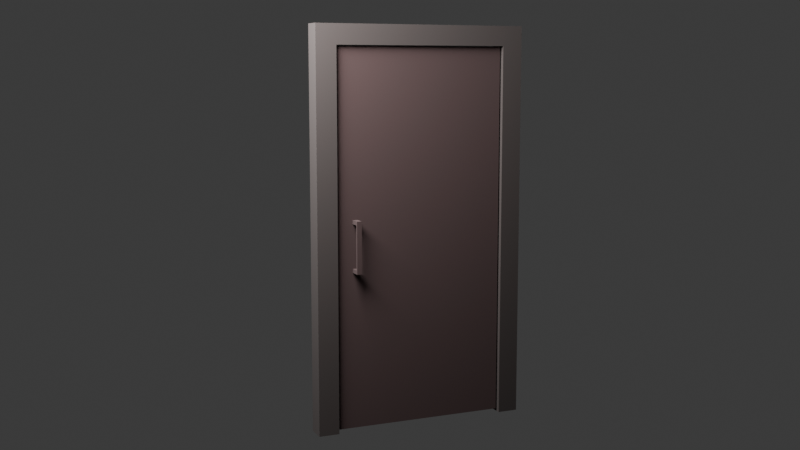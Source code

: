 # Source: kapi_2.blend  (saved by Blender 4.4.32; exported with 4.5.12 LTS)
import bpy
from mathutils import Matrix  # noqa: F401  (used for matrix-valued properties, if any)

bpy.ops.wm.read_factory_settings(use_empty=True)
scene = bpy.context.scene
scene.name = 'Scene'

# ---- collections
col_collection = bpy.data.collections.new('Collection'); scene.collection.children.link(col_collection)

# ---- materials (node trees are filled in below, after node groups)
mat_material_003 = bpy.data.materials.new('Material.003')
mat_material_004 = bpy.data.materials.new('Material.004')

# ---- material node trees
mat_material_003.use_nodes = True; mat_material_003.node_tree.nodes.clear()
_N = mat_material_003.node_tree.nodes; _L = mat_material_003.node_tree.links
n0 = _N.new('ShaderNodeBsdfPrincipled'); n0.name = 'Principled BSDF'; n0.location = (10, 300)
n0.inputs[0].default_value = (0.02542, 0.01873, 0.01743, 1.0)
n0.inputs[2].default_value = 0.9218
n1 = _N.new('ShaderNodeOutputMaterial'); n1.name = 'Material Output'; n1.location = (300, 300)
_L.new(n0.outputs[0], n1.inputs[0])
n1.is_active_output = True
mat_material_004.use_nodes = True; mat_material_004.node_tree.nodes.clear()
_N = mat_material_004.node_tree.nodes; _L = mat_material_004.node_tree.links
n0 = _N.new('ShaderNodeBsdfPrincipled'); n0.name = 'Principled BSDF'; n0.location = (10, 300)
n0.inputs[0].default_value = (0.03128, 0.01547, 0.01519, 1.0)
n0.inputs[2].default_value = 1.0
n1 = _N.new('ShaderNodeOutputMaterial'); n1.name = 'Material Output'; n1.location = (300, 300)
_L.new(n0.outputs[0], n1.inputs[0])
n1.is_active_output = True

# ---- world
world_world = bpy.data.worlds.new('World'); scene.world = world_world
world_world.use_nodes = True; world_world.node_tree.nodes.clear()
_N = world_world.node_tree.nodes; _L = world_world.node_tree.links
n0 = _N.new('ShaderNodeOutputWorld'); n0.name = 'World Output'; n0.location = (300, 300)
n1 = _N.new('ShaderNodeBackground'); n1.name = 'Background'; n1.location = (10, 300)
n1.inputs[0].default_value = (0.05088, 0.05088, 0.05088, 1.0)
_L.new(n1.outputs[0], n0.inputs[0])
n0.is_active_output = True
world_world.color = (0.05088, 0.05088, 0.05088)
world_world.sun_shadow_jitter_overblur = 0.0

# ---- cameras
cam_camera = bpy.data.cameras.new('Camera')

# ---- lights
light_point = bpy.data.lights.new('Point', 'POINT')
light_point.energy = 1000.0
light_point.shadow_soft_size = 0.6609

# ---- meshes
me_cube_001 = bpy.data.meshes.new('Cube.001')
me_cube_001.from_pydata([(-1.0, -0.8109, -1.0), (-1.0, -0.8109, 0.9), (-1.0, 0.8109, -1.0), (-1.0, 0.8109, 0.9), (1.0, -0.8109, -1.0), (1.0, -0.8109, 0.9), (1.0, 0.8109, -1.0), (1.0, 0.8109, 0.9), (-1.0, 1.0, -1.0), (-1.0, -1.0, -1.0), (-1.0, -1.0, 1.0), (-1.0, 1.0, 1.0), (1.0, 1.0, 1.0), (1.0, 1.0, -1.0), (1.0, -1.0, -1.0), (1.0, -1.0, 1.0)], [], [(8, 11, 12, 13), (14, 15, 10, 9), (12, 11, 10, 15), (1, 0, 9, 10), (3, 1, 10, 11), (2, 3, 11, 8), (7, 6, 13, 12), (5, 7, 12, 15), (4, 5, 15, 14), (0, 1, 5, 4), (2, 6, 7, 3), (1, 3, 7, 5)])
_uv = me_cube_001.uv_layers.new(name='UVMap')
_uv.uv.foreach_set('vector', [0.3333, 0.3333, 1.457e-08, 0.3333, 3.974e-08, 3e-15, 0.3333, 2.517e-08, 0.3333, 0.6667, 9.273e-09, 0.6667, 3.444e-08, 0.3333, 0.3333, 0.3333, 0.6667, 3.046e-08, 0.6667, 0.3333, 0.3333, 0.3333, 0.3333, 5.298e-09, 0.35, 0.6352, 0.6667, 0.6352, 0.6667, 0.6667, 0.3333, 0.6667, 0.35, 0.3648, 0.35, 0.6352, 0.3333, 0.6667, 0.3333, 0.3333, 0.6667, 0.3648, 0.35, 0.3648, 0.3333, 0.3333, 0.6667, 0.3333, 0.01667, 0.9685, 0.3333, 0.9685, 0.3333, 1.0, 3.975e-09, 1.0, 0.01667, 0.6982, 0.01667, 0.9685, 3.975e-09, 1.0, 2.914e-08, 0.6667, 0.3333, 0.6982, 0.01667, 0.6982, 2.914e-08, 0.6667, 0.3333, 0.6667, 0.65, 1.0, 0.3333, 1.0, 0.3333, 0.6667, 0.65, 0.6667, 0.9833, 3.45e-08, 0.9833, 0.3333, 0.6667, 0.3333, 0.6667, 1.06e-08, 0.7039, 0.3488, 0.9742, 0.3488, 0.9742, 0.6822, 0.7039, 0.6822])
_ca = me_cube_001.color_attributes.new('Color', 'FLOAT_COLOR', 'POINT')
_ca.data.foreach_set('color', [0.02198, 0.005158, 0.0005159, 1.0, 0.02198, 0.005158, 0.0005159, 1.0, 0.02198, 0.005158, 0.0005159, 1.0, 0.02198, 0.005158, 0.0005159, 1.0, 0.02198, 0.005158, 0.0005159, 1.0, 0.02198, 0.005158, 0.0005159, 1.0, 0.02198, 0.005158, 0.0005159, 1.0, 0.02198, 0.005158, 0.0005159, 1.0, 0.02198, 0.005158, 0.0005159, 1.0, 0.02198, 0.005158, 0.0005159, 1.0, 0.02198, 0.005158, 0.0005159, 1.0, 0.02198, 0.005158, 0.0005159, 1.0, 0.02198, 0.005158, 0.0005159, 1.0, 0.02198, 0.005158, 0.0005159, 1.0, 0.02198, 0.005158, 0.0005159, 1.0, 0.02198, 0.005158, 0.0005159, 1.0])
me_cube_001.materials.append(mat_material_003)
me_cube_001.update()
me_cube_003 = bpy.data.meshes.new('Cube.003')
me_cube_003.from_pydata([(0.0004899, -1.605, 0.1), (0.0004899, -1.605, 0.15), (0.0004899, -1.555, 0.1), (0.0004899, -1.555, 0.15), (0.05049, -1.555, 0.15), (0.05049, -1.555, 0.1), (0.05049, -1.605, 0.1), (0.05049, -1.605, 0.15), (0.06049, -1.555, 0.15), (0.06049, -1.555, 0.1), (0.06049, -1.605, 0.1), (0.06049, -1.605, 0.15), (0.05049, -1.605, -0.5), (0.05049, -1.555, -0.5), (0.06049, -1.605, -0.5), (0.06049, -1.555, -0.5), (0.06049, -1.605, -0.45), (0.06049, -1.555, -0.45), (0.05049, -1.555, -0.45), (0.05049, -1.605, -0.45), (0.0004899, -1.605, -0.5), (0.0004899, -1.555, -0.5), (0.0004899, -1.555, -0.45), (0.0004899, -1.605, -0.45), (-0.05951, -1.605, 0.1), (-0.05951, -1.605, 0.15), (-0.05951, -1.555, 0.1), (-0.05951, -1.555, 0.15), (-0.1095, -1.555, 0.15), (-0.1095, -1.555, 0.1), (-0.1095, -1.605, 0.1), (-0.1095, -1.605, 0.15), (-0.1195, -1.555, 0.15), (-0.1195, -1.555, 0.1), (-0.1195, -1.605, 0.1), (-0.1195, -1.605, 0.15), (-0.1095, -1.605, -0.5), (-0.1095, -1.555, -0.5), (-0.1195, -1.605, -0.5), (-0.1195, -1.555, -0.5), (-0.1195, -1.605, -0.45), (-0.1195, -1.555, -0.45), (-0.1095, -1.555, -0.45), (-0.1095, -1.605, -0.45), (-0.05951, -1.605, -0.5), (-0.05951, -1.555, -0.5), (-0.05951, -1.555, -0.45), (-0.05951, -1.605, -0.45), (-0.05904, -1.758, -2.461), (-0.05904, -1.758, 2.244), (-0.05904, -0.001934, -2.461), (-0.05904, -0.001934, 2.244), (2.126e-05, -1.758, -2.461), (2.126e-05, -1.758, 2.244), (2.126e-05, -0.001934, -2.461), (2.126e-05, -0.001934, 2.244)], [], [(0, 1, 3, 2), (2, 5, 6, 0), (0, 6, 7, 1), (3, 1, 7, 4), (7, 6, 10, 11), (9, 8, 11, 10), (17, 16, 14, 15), (4, 7, 11, 8), (5, 4, 8, 9), (12, 13, 15, 14), (18, 17, 15, 13), (19, 18, 22, 23), (16, 19, 12, 14), (10, 6, 19, 16), (6, 5, 18, 19), (5, 9, 17, 18), (9, 10, 16, 17), (23, 22, 21, 20), (13, 12, 20, 21), (12, 19, 23, 20), (18, 13, 21, 22), (3, 4, 5, 2), (24, 26, 27, 25), (26, 24, 30, 29), (24, 25, 31, 30), (27, 28, 31, 25), (31, 35, 34, 30), (33, 34, 35, 32), (41, 39, 38, 40), (28, 32, 35, 31), (29, 33, 32, 28), (36, 38, 39, 37), (42, 37, 39, 41), (43, 47, 46, 42), (40, 38, 36, 43), (34, 40, 43, 30), (30, 43, 42, 29), (29, 42, 41, 33), (33, 41, 40, 34), (47, 44, 45, 46), (37, 45, 44, 36), (36, 44, 47, 43), (42, 46, 45, 37), (27, 26, 29, 28), (48, 49, 51, 50), (54, 55, 53, 52), (48, 52, 53, 49), (49, 53, 55, 51), (50, 51, 55, 54), (50, 54, 52, 48)])
_uv = me_cube_003.uv_layers.new(name='UVMap')
_uv.uv.foreach_set('vector', [0.7871, 0.7854, 0.7871, 0.7747, 0.7978, 0.7747, 0.7978, 0.7854, 0.7997, 0.7165, 0.7891, 0.7165, 0.7891, 0.7058, 0.7997, 0.7058, 0.8019, 0.01069, 0.7912, 0.01069, 0.7912, 0.0, 0.8019, 0.0, 0.7871, 0.764, 0.7764, 0.764, 0.7764, 0.7533, 0.7871, 0.7533, 0.7912, 0.0, 0.7912, 0.01069, 0.7891, 0.01069, 0.7891, 0.0, 0.7997, 0.5667, 0.7997, 0.5561, 0.8104, 0.5561, 0.8104, 0.5667, 0.7997, 0.6844, 0.8104, 0.6844, 0.8104, 0.6951, 0.7997, 0.6951, 0.7871, 0.7533, 0.7764, 0.7533, 0.7764, 0.7512, 0.7871, 0.7512, 0.7997, 0.1497, 0.7997, 0.139, 0.8019, 0.139, 0.8019, 0.1497, 0.7764, 0.7747, 0.7871, 0.7747, 0.7871, 0.7768, 0.7764, 0.7768, 0.7997, 0.2673, 0.8019, 0.2673, 0.8019, 0.278, 0.7997, 0.278, 0.7997, 0.7165, 0.7997, 0.7271, 0.7891, 0.7271, 0.7891, 0.7165, 0.7891, 0.1283, 0.7912, 0.1283, 0.7912, 0.139, 0.7891, 0.139, 0.7891, 0.01069, 0.7912, 0.01069, 0.7912, 0.1283, 0.7891, 0.1283, 0.8019, 0.0, 0.8126, 0.0, 0.8126, 0.1176, 0.8019, 0.1176, 0.7997, 0.1497, 0.8019, 0.1497, 0.8019, 0.2673, 0.7997, 0.2673, 0.7997, 0.5667, 0.8104, 0.5667, 0.8104, 0.6844, 0.7997, 0.6844, 0.7871, 0.7961, 0.7871, 0.7854, 0.7978, 0.7854, 0.7978, 0.7961, 0.7871, 0.7747, 0.7764, 0.7747, 0.7764, 0.764, 0.7871, 0.764, 0.7912, 0.139, 0.7912, 0.1283, 0.8019, 0.1283, 0.8019, 0.139, 0.7997, 0.2673, 0.7997, 0.278, 0.7891, 0.278, 0.7891, 0.2673, 0.7891, 0.139, 0.7997, 0.139, 0.7997, 0.1497, 0.7891, 0.1497, 0.7978, 0.7747, 0.7871, 0.7747, 0.7871, 0.764, 0.7978, 0.764, 0.7891, 0.7378, 0.7891, 0.7271, 0.7997, 0.7271, 0.7997, 0.7378, 0.7891, 0.2887, 0.7891, 0.278, 0.7997, 0.278, 0.7997, 0.2887, 0.7871, 0.7768, 0.7871, 0.7875, 0.7764, 0.7875, 0.7764, 0.7768, 0.7997, 0.278, 0.8019, 0.278, 0.8019, 0.2887, 0.7997, 0.2887, 0.7997, 0.5667, 0.7891, 0.5667, 0.7891, 0.5561, 0.7997, 0.5561, 0.7997, 0.6844, 0.7997, 0.6951, 0.7891, 0.6951, 0.7891, 0.6844, 0.7871, 0.7875, 0.7871, 0.7897, 0.7764, 0.7897, 0.7764, 0.7875, 0.7912, 0.4277, 0.7891, 0.4277, 0.7891, 0.417, 0.7912, 0.417, 0.7871, 0.7533, 0.7871, 0.7512, 0.7978, 0.7512, 0.7978, 0.7533, 0.7912, 0.5454, 0.7912, 0.5561, 0.7891, 0.5561, 0.7891, 0.5454, 0.7891, 0.7378, 0.7997, 0.7378, 0.7997, 0.7485, 0.7891, 0.7485, 0.8019, 0.4063, 0.8019, 0.417, 0.7997, 0.417, 0.7997, 0.4063, 0.8019, 0.2887, 0.8019, 0.4063, 0.7997, 0.4063, 0.7997, 0.2887, 0.8126, 0.1176, 0.8126, 0.2353, 0.8019, 0.2353, 0.8019, 0.1176, 0.7912, 0.4277, 0.7912, 0.5454, 0.7891, 0.5454, 0.7891, 0.4277, 0.7997, 0.5667, 0.7997, 0.6844, 0.7891, 0.6844, 0.7891, 0.5667, 0.7891, 0.6951, 0.7997, 0.6951, 0.7997, 0.7058, 0.7891, 0.7058, 0.7978, 0.7533, 0.7978, 0.764, 0.7871, 0.764, 0.7871, 0.7533, 0.7997, 0.417, 0.7891, 0.417, 0.7891, 0.4063, 0.7997, 0.4063, 0.7912, 0.5454, 0.8019, 0.5454, 0.8019, 0.5561, 0.7912, 0.5561, 0.8019, 0.417, 0.8019, 0.4277, 0.7912, 0.4277, 0.7912, 0.417, 0.0, 1.0, 0.0, 0.0, 0.3756, 0.0, 0.3756, 1.0, 0.3756, 1.0, 0.3756, 0.0, 0.7512, 0.0, 0.7512, 1.0, 0.7638, 1.0, 0.7512, 1.0, 0.7512, 0.0, 0.7638, 0.0, 0.7764, 0.0, 0.7891, 0.0, 0.7891, 0.3756, 0.7764, 0.3756, 0.7638, 1.0, 0.7638, 0.0, 0.7764, 0.0, 0.7764, 1.0, 0.7891, 0.7512, 0.7764, 0.7512, 0.7764, 0.3756, 0.7891, 0.3756])
_ca = me_cube_003.color_attributes.new('Color', 'FLOAT_COLOR', 'POINT')
_ca.data.foreach_set('color', [0.00826, 0.002662, 0.0002838, 1.0, 0.00826, 0.002662, 0.0002838, 1.0, 0.00826, 0.002662, 0.0002838, 1.0, 0.00826, 0.002662, 0.0002838, 1.0, 0.00826, 0.002662, 0.0002838, 1.0, 0.00826, 0.002662, 0.0002838, 1.0, 0.00826, 0.002662, 0.0002838, 1.0, 0.00826, 0.002662, 0.0002838, 1.0, 0.00826, 0.002662, 0.0002838, 1.0, 0.00826, 0.002662, 0.0002838, 1.0, 0.00826, 0.002662, 0.0002838, 1.0, 0.00826, 0.002662, 0.0002838, 1.0, 0.00826, 0.002662, 0.0002838, 1.0, 0.00826, 0.002662, 0.0002838, 1.0, 0.00826, 0.002662, 0.0002838, 1.0, 0.00826, 0.002662, 0.0002838, 1.0, 0.00826, 0.002662, 0.0002838, 1.0, 0.00826, 0.002662, 0.0002838, 1.0, 0.00826, 0.002662, 0.0002838, 1.0, 0.00826, 0.002662, 0.0002838, 1.0, 0.00826, 0.002662, 0.0002838, 1.0, 0.00826, 0.002662, 0.0002838, 1.0, 0.00826, 0.002662, 0.0002838, 1.0, 0.00826, 0.002662, 0.0002838, 1.0, 0.00826, 0.002662, 0.0002838, 1.0, 0.00826, 0.002662, 0.0002838, 1.0, 0.00826, 0.002662, 0.0002838, 1.0, 0.00826, 0.002662, 0.0002838, 1.0, 0.00826, 0.002662, 0.0002838, 1.0, 0.00826, 0.002662, 0.0002838, 1.0, 0.00826, 0.002662, 0.0002838, 1.0, 0.00826, 0.002662, 0.0002838, 1.0, 0.00826, 0.002662, 0.0002838, 1.0, 0.00826, 0.002662, 0.0002838, 1.0, 0.00826, 0.002662, 0.0002838, 1.0, 0.00826, 0.002662, 0.0002838, 1.0, 0.00826, 0.002662, 0.0002838, 1.0, 0.00826, 0.002662, 0.0002838, 1.0, 0.00826, 0.002662, 0.0002838, 1.0, 0.00826, 0.002662, 0.0002838, 1.0, 0.00826, 0.002662, 0.0002838, 1.0, 0.00826, 0.002662, 0.0002838, 1.0, 0.00826, 0.002662, 0.0002838, 1.0, 0.00826, 0.002662, 0.0002838, 1.0, 0.00826, 0.002662, 0.0002838, 1.0, 0.00826, 0.002662, 0.0002838, 1.0, 0.00826, 0.002662, 0.0002838, 1.0, 0.00826, 0.002662, 0.0002838, 1.0, 0.04552, 0.008868, 0.0007616, 1.0, 0.04552, 0.008868, 0.0007616, 1.0, 0.04552, 0.008868, 0.0007616, 1.0, 0.04552, 0.008868, 0.0007616, 1.0, 0.04552, 0.008868, 0.0007616, 1.0, 0.04552, 0.008868, 0.0007616, 1.0, 0.04552, 0.008868, 0.0007616, 1.0, 0.04552, 0.008868, 0.0007616, 1.0])
me_cube_003.materials.append(mat_material_004)
me_cube_003.update()

# ---- objects
ob_cube = bpy.data.objects.new('Cube', me_cube_001)
ob_cube_002 = bpy.data.objects.new('Cube.002', me_cube_003)
ob_point = bpy.data.objects.new('Point', light_point)
ob_camera = bpy.data.objects.new('Camera', cam_camera)

# ---- transforms, parenting, visibility, modifiers, constraints
ob_cube.location = (0.0, 0.0, 1.0)
ob_cube.scale = (0.05, 0.55, 1.0)
ob_cube_002.location = (0.02951, 0.44, 1.0)
ob_cube_002.scale = (1.0, 0.5, 0.4)
ob_point.location = (0.5491, -1.303, 2.624)
ob_camera.location = (5.021, -2.285, 1.788)
ob_camera.rotation_euler = (1.431, 1.588e-07, 1.16)

# ---- collection membership
col_collection.objects.link(ob_cube)
col_collection.objects.link(ob_cube_002)
col_collection.objects.link(ob_point)
col_collection.objects.link(ob_camera)

# ---- scene / render settings (as saved in the file)
scene.camera = ob_camera
scene.frame_start = 1; scene.frame_end = 250; scene.frame_set(52)
scene.render.engine = 'CYCLES'
bpy.context.view_layer.update()
